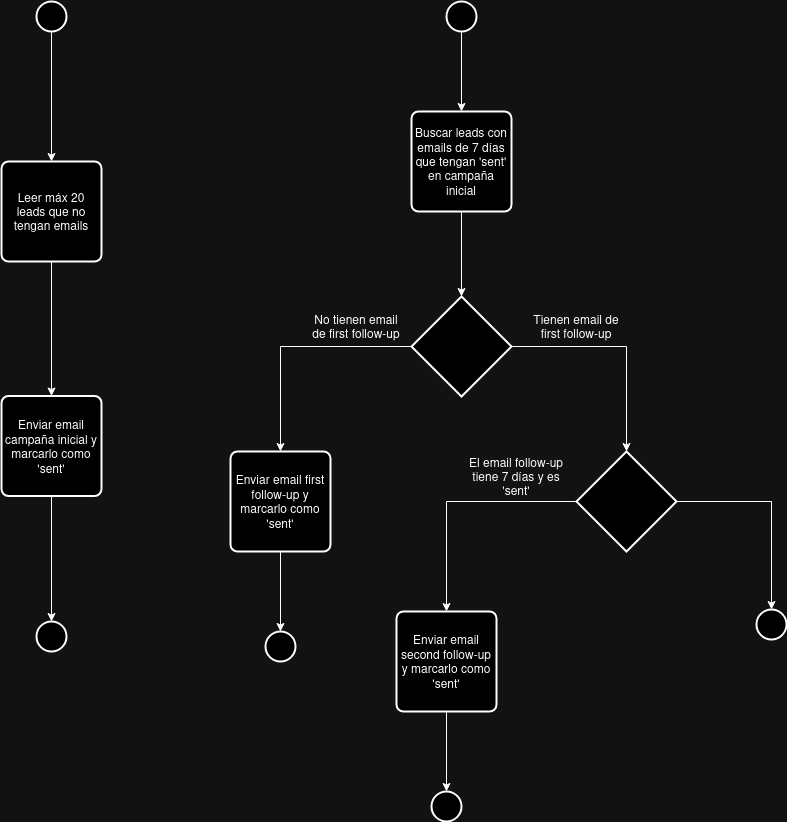

The diagram above was exported from draw.io. Its source (the exported page's mxGraphModel, read from the mxfile embedded in the PNG):
<mxGraphModel dx="760" dy="1120" grid="1" gridSize="10" guides="1" tooltips="1" connect="1" arrows="1" fold="1" page="1" pageScale="1" pageWidth="827" pageHeight="1169" math="0" shadow="0">
  <root>
    <mxCell id="0" />
    <mxCell id="1" parent="0" />
    <mxCell id="CLLc7_ZMAe_ENWsanGeW-1" value="" style="strokeWidth=2;html=1;shape=mxgraph.flowchart.start_2;whiteSpace=wrap;" parent="1" vertex="1">
      <mxGeometry x="75" y="190" width="30" height="30" as="geometry" />
    </mxCell>
    <mxCell id="CLLc7_ZMAe_ENWsanGeW-2" value="" style="strokeWidth=2;html=1;shape=mxgraph.flowchart.start_2;whiteSpace=wrap;" parent="1" vertex="1">
      <mxGeometry x="485" y="190" width="30" height="30" as="geometry" />
    </mxCell>
    <mxCell id="CLLc7_ZMAe_ENWsanGeW-3" value="&lt;div&gt;Leer máx 20 leads que no tengan emails&lt;br&gt;&lt;/div&gt;" style="rounded=1;whiteSpace=wrap;html=1;absoluteArcSize=1;arcSize=14;strokeWidth=2;" parent="1" vertex="1">
      <mxGeometry x="40" y="350" width="100" height="100" as="geometry" />
    </mxCell>
    <mxCell id="CLLc7_ZMAe_ENWsanGeW-4" value="Buscar leads con emails de 7 días que tengan 'sent' en campaña inicial" style="rounded=1;whiteSpace=wrap;html=1;absoluteArcSize=1;arcSize=14;strokeWidth=2;" parent="1" vertex="1">
      <mxGeometry x="450" y="300" width="100" height="100" as="geometry" />
    </mxCell>
    <mxCell id="CLLc7_ZMAe_ENWsanGeW-6" value="" style="strokeWidth=2;html=1;shape=mxgraph.flowchart.decision;whiteSpace=wrap;" parent="1" vertex="1">
      <mxGeometry x="450" y="485" width="100" height="100" as="geometry" />
    </mxCell>
    <mxCell id="CLLc7_ZMAe_ENWsanGeW-7" value="Enviar email campaña inicial y marcarlo como 'sent'" style="rounded=1;whiteSpace=wrap;html=1;absoluteArcSize=1;arcSize=14;strokeWidth=2;" parent="1" vertex="1">
      <mxGeometry x="40" y="584.5" width="100" height="100" as="geometry" />
    </mxCell>
    <mxCell id="CLLc7_ZMAe_ENWsanGeW-8" value="" style="endArrow=classic;html=1;rounded=0;exitX=0.5;exitY=1;exitDx=0;exitDy=0;exitPerimeter=0;entryX=0.5;entryY=0;entryDx=0;entryDy=0;" parent="1" source="CLLc7_ZMAe_ENWsanGeW-1" target="CLLc7_ZMAe_ENWsanGeW-3" edge="1">
      <mxGeometry width="50" height="50" relative="1" as="geometry">
        <mxPoint x="65" y="310" as="sourcePoint" />
        <mxPoint x="115" y="260" as="targetPoint" />
      </mxGeometry>
    </mxCell>
    <mxCell id="CLLc7_ZMAe_ENWsanGeW-9" value="" style="endArrow=classic;html=1;rounded=0;exitX=0.5;exitY=1;exitDx=0;exitDy=0;exitPerimeter=0;" parent="1" source="CLLc7_ZMAe_ENWsanGeW-2" target="CLLc7_ZMAe_ENWsanGeW-4" edge="1">
      <mxGeometry width="50" height="50" relative="1" as="geometry">
        <mxPoint x="500" y="110" as="sourcePoint" />
        <mxPoint x="499.5" y="250" as="targetPoint" />
      </mxGeometry>
    </mxCell>
    <mxCell id="CLLc7_ZMAe_ENWsanGeW-10" value="" style="endArrow=classic;html=1;rounded=0;exitX=0.5;exitY=1;exitDx=0;exitDy=0;" parent="1" source="CLLc7_ZMAe_ENWsanGeW-3" edge="1">
      <mxGeometry width="50" height="50" relative="1" as="geometry">
        <mxPoint x="185" y="480" as="sourcePoint" />
        <mxPoint x="90" y="584.5" as="targetPoint" />
      </mxGeometry>
    </mxCell>
    <mxCell id="CLLc7_ZMAe_ENWsanGeW-11" value="" style="endArrow=classic;html=1;rounded=0;exitX=0.5;exitY=1;exitDx=0;exitDy=0;entryX=0.5;entryY=0;entryDx=0;entryDy=0;entryPerimeter=0;" parent="1" source="CLLc7_ZMAe_ENWsanGeW-4" target="CLLc7_ZMAe_ENWsanGeW-6" edge="1">
      <mxGeometry width="50" height="50" relative="1" as="geometry">
        <mxPoint x="495" y="350" as="sourcePoint" />
        <mxPoint x="495" y="485" as="targetPoint" />
      </mxGeometry>
    </mxCell>
    <mxCell id="CLLc7_ZMAe_ENWsanGeW-13" value="&lt;div&gt;No tienen email de first follow-up&lt;/div&gt;" style="text;html=1;align=center;verticalAlign=middle;whiteSpace=wrap;rounded=0;" parent="1" vertex="1">
      <mxGeometry x="345" y="500" width="100" height="30" as="geometry" />
    </mxCell>
    <mxCell id="CLLc7_ZMAe_ENWsanGeW-14" value="&lt;div&gt;Tienen email de first follow-up&lt;/div&gt;" style="text;html=1;align=center;verticalAlign=middle;whiteSpace=wrap;rounded=0;" parent="1" vertex="1">
      <mxGeometry x="565" y="500" width="100" height="30" as="geometry" />
    </mxCell>
    <mxCell id="CLLc7_ZMAe_ENWsanGeW-15" value="" style="strokeWidth=2;html=1;shape=mxgraph.flowchart.decision;whiteSpace=wrap;" parent="1" vertex="1">
      <mxGeometry x="615" y="640" width="100" height="100" as="geometry" />
    </mxCell>
    <mxCell id="CLLc7_ZMAe_ENWsanGeW-16" value="" style="endArrow=classic;html=1;rounded=0;exitX=1;exitY=0.5;exitDx=0;exitDy=0;exitPerimeter=0;entryX=0.5;entryY=0;entryDx=0;entryDy=0;entryPerimeter=0;" parent="1" source="CLLc7_ZMAe_ENWsanGeW-6" target="CLLc7_ZMAe_ENWsanGeW-15" edge="1">
      <mxGeometry width="50" height="50" relative="1" as="geometry">
        <mxPoint x="325" y="600" as="sourcePoint" />
        <mxPoint x="375" y="550" as="targetPoint" />
        <Array as="points">
          <mxPoint x="665" y="535" />
        </Array>
      </mxGeometry>
    </mxCell>
    <mxCell id="CLLc7_ZMAe_ENWsanGeW-17" value="" style="endArrow=classic;html=1;rounded=0;" parent="1" source="CLLc7_ZMAe_ENWsanGeW-6" target="CLLc7_ZMAe_ENWsanGeW-18" edge="1">
      <mxGeometry width="50" height="50" relative="1" as="geometry">
        <mxPoint x="450" y="535" as="sourcePoint" />
        <mxPoint x="395" y="640" as="targetPoint" />
        <Array as="points">
          <mxPoint x="319" y="535" />
        </Array>
      </mxGeometry>
    </mxCell>
    <mxCell id="CLLc7_ZMAe_ENWsanGeW-18" value="Enviar email first follow-up y marcarlo como 'sent'" style="rounded=1;whiteSpace=wrap;html=1;absoluteArcSize=1;arcSize=14;strokeWidth=2;" parent="1" vertex="1">
      <mxGeometry x="269" y="640" width="100" height="100" as="geometry" />
    </mxCell>
    <mxCell id="CLLc7_ZMAe_ENWsanGeW-19" value="El email follow-up tiene 7 días y es 'sent'" style="text;html=1;align=center;verticalAlign=middle;whiteSpace=wrap;rounded=0;" parent="1" vertex="1">
      <mxGeometry x="505" y="650" width="100" height="30" as="geometry" />
    </mxCell>
    <mxCell id="CLLc7_ZMAe_ENWsanGeW-20" value="" style="endArrow=classic;html=1;rounded=0;entryX=0.5;entryY=0;entryDx=0;entryDy=0;entryPerimeter=0;" parent="1" source="CLLc7_ZMAe_ENWsanGeW-15" target="CLLc7_ZMAe_ENWsanGeW-22" edge="1">
      <mxGeometry width="50" height="50" relative="1" as="geometry">
        <mxPoint x="616" y="690" as="sourcePoint" />
        <mxPoint x="485" y="795" as="targetPoint" />
        <Array as="points">
          <mxPoint x="485" y="690" />
        </Array>
      </mxGeometry>
    </mxCell>
    <mxCell id="CLLc7_ZMAe_ENWsanGeW-21" value="" style="endArrow=classic;html=1;rounded=0;exitX=1;exitY=0.5;exitDx=0;exitDy=0;exitPerimeter=0;entryX=0.5;entryY=0;entryDx=0;entryDy=0;entryPerimeter=0;" parent="1" source="CLLc7_ZMAe_ENWsanGeW-15" target="CLLc7_ZMAe_ENWsanGeW-23" edge="1">
      <mxGeometry width="50" height="50" relative="1" as="geometry">
        <mxPoint x="716" y="690" as="sourcePoint" />
        <mxPoint x="831" y="795" as="targetPoint" />
        <Array as="points">
          <mxPoint x="810" y="690" />
        </Array>
      </mxGeometry>
    </mxCell>
    <mxCell id="CLLc7_ZMAe_ENWsanGeW-22" value="Enviar email second follow-up y marcarlo como 'sent'" style="rounded=1;whiteSpace=wrap;html=1;absoluteArcSize=1;arcSize=14;strokeWidth=2;" parent="1" vertex="1">
      <mxGeometry x="435" y="800" width="100" height="100" as="geometry" />
    </mxCell>
    <mxCell id="CLLc7_ZMAe_ENWsanGeW-23" value="" style="strokeWidth=2;html=1;shape=mxgraph.flowchart.start_2;whiteSpace=wrap;" parent="1" vertex="1">
      <mxGeometry x="795" y="798" width="30" height="30" as="geometry" />
    </mxCell>
    <mxCell id="CLLc7_ZMAe_ENWsanGeW-24" value="" style="strokeWidth=2;html=1;shape=mxgraph.flowchart.start_2;whiteSpace=wrap;" parent="1" vertex="1">
      <mxGeometry x="470" y="980" width="30" height="30" as="geometry" />
    </mxCell>
    <mxCell id="CLLc7_ZMAe_ENWsanGeW-25" value="" style="endArrow=classic;html=1;rounded=0;entryX=0.5;entryY=0;entryDx=0;entryDy=0;entryPerimeter=0;exitX=0.5;exitY=1;exitDx=0;exitDy=0;" parent="1" source="CLLc7_ZMAe_ENWsanGeW-22" target="CLLc7_ZMAe_ENWsanGeW-24" edge="1">
      <mxGeometry width="50" height="50" relative="1" as="geometry">
        <mxPoint x="465" y="780" as="sourcePoint" />
        <mxPoint x="515" y="730" as="targetPoint" />
      </mxGeometry>
    </mxCell>
    <mxCell id="CLLc7_ZMAe_ENWsanGeW-26" value="" style="endArrow=classic;html=1;rounded=0;entryX=0.5;entryY=0;entryDx=0;entryDy=0;entryPerimeter=0;" parent="1" source="CLLc7_ZMAe_ENWsanGeW-18" target="CLLc7_ZMAe_ENWsanGeW-27" edge="1">
      <mxGeometry width="50" height="50" relative="1" as="geometry">
        <mxPoint x="319" y="740" as="sourcePoint" />
        <mxPoint x="349" y="570" as="targetPoint" />
      </mxGeometry>
    </mxCell>
    <mxCell id="CLLc7_ZMAe_ENWsanGeW-27" value="" style="strokeWidth=2;html=1;shape=mxgraph.flowchart.start_2;whiteSpace=wrap;" parent="1" vertex="1">
      <mxGeometry x="304" y="820" width="30" height="30" as="geometry" />
    </mxCell>
    <mxCell id="CLLc7_ZMAe_ENWsanGeW-28" value="" style="endArrow=classic;html=1;rounded=0;entryX=0.5;entryY=0;entryDx=0;entryDy=0;entryPerimeter=0;" parent="1" source="CLLc7_ZMAe_ENWsanGeW-7" target="CLLc7_ZMAe_ENWsanGeW-29" edge="1">
      <mxGeometry width="50" height="50" relative="1" as="geometry">
        <mxPoint x="90" y="685" as="sourcePoint" />
        <mxPoint x="120" y="515" as="targetPoint" />
      </mxGeometry>
    </mxCell>
    <mxCell id="CLLc7_ZMAe_ENWsanGeW-29" value="" style="strokeWidth=2;html=1;shape=mxgraph.flowchart.start_2;whiteSpace=wrap;" parent="1" vertex="1">
      <mxGeometry x="75" y="810" width="30" height="30" as="geometry" />
    </mxCell>
  </root>
</mxGraphModel>